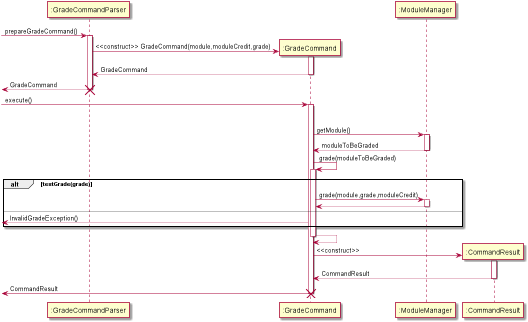

The diagram above was rendered by PlantUML. Its source (embedded in the PNG):
@startuml
-> ":GradeCommandParser": prepareGradeCommand()
activate ":GradeCommandParser"
create ":GradeCommand"
":GradeCommandParser" -> ":GradeCommand": <<construct>> GradeCommand(module,moduleCredit,grade)
activate ":GradeCommand"
":GradeCommandParser" <-- ":GradeCommand" : GradeCommand
deactivate ":GradeCommand"
<-- ":GradeCommandParser" : GradeCommand
deactivate ":GradeCommandParser"
destroy ":GradeCommandParser"
-> ":GradeCommand" : execute()
activate ":GradeCommand"
deactivate ":GradeCommandParser"
":GradeCommand" -> ":ModuleManager" : getModule()
activate ":ModuleManager"
":GradeCommand" <-- ":ModuleManager" :moduleToBeGraded
deactivate ":ModuleManager"
":GradeCommand" -> ":GradeCommand" : grade(moduleToBeGraded)
alt testGrade(grade)
    activate ":GradeCommand"
    ":GradeCommand" -> ":ModuleManager" :grade(module,grade,moduleCredit)
    activate ":ModuleManager"
    ":GradeCommand" <-- ":ModuleManager"
    deactivate ":ModuleManager"
else
    <-- ":GradeCommand" : InvalidGradeException()
end
":GradeCommand" --> ":GradeCommand"
deactivate ":GradeCommand"
create ":CommandResult"
":GradeCommand" -> ":CommandResult" : <<construct>>
activate ":CommandResult"
":GradeCommand" <-- ":CommandResult" : CommandResult
deactivate ":CommandResult"
<- ":GradeCommand" : CommandResult
deactivate ":GradeCommand"
destroy ":GradeCommand"
@enduml